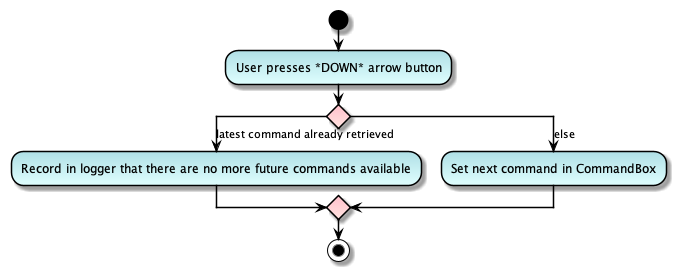

The diagram above was rendered by PlantUML. Its source (embedded in the PNG):
@startuml

skinparam ActivityBorderColor black
skinparam ArrowColor black

skinparam ActivityDiamondBorderColor black
skinparam activityDiamondBackgroundColor pink-mistyrose

skinparam activityBackgroundColor powderblue-lightcyan

skinparam TitleFontColor grey

start
:User presses *DOWN* arrow button;

'Since the beta syntax does not support placing the condition outside the
'diamond we place it as the true branch instead.

switch ()
case (latest command already retrieved)
    :Record in logger that there are no more future commands available;

case (else)
    :Set next command in CommandBox;

endswitch
stop
@enduml